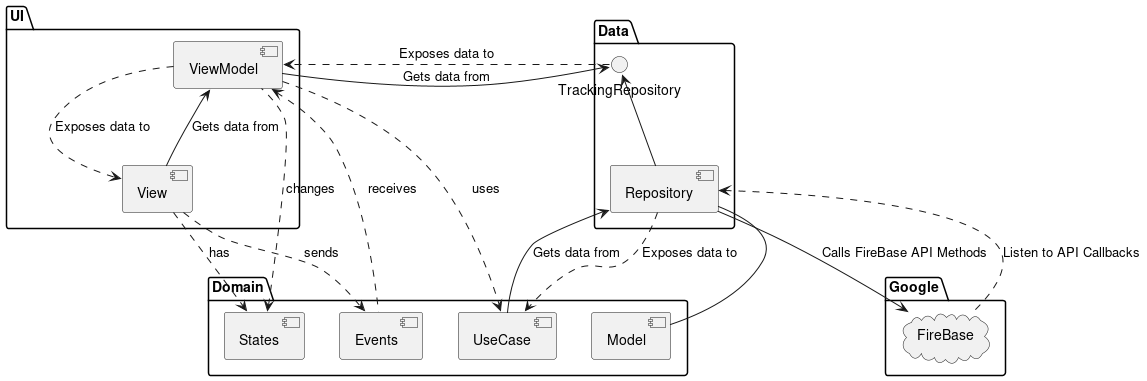

The diagram above was rendered by PlantUML. Its source (embedded in the PNG):
@startuml
package "UI" {
 [View]
 [ViewModel]
}

package "Domain" {
 [Model]
 [UseCase]
 [Events]
 [States]
}

package "Data" {
 [Repository] -u-> TrackingRepository
}

package "Google" {
 cloud FireBase
}

[View] --> [ViewModel] : "Gets data from"

[ViewModel] .> [View] : "Exposes data to"
[ViewModel] .d.> [UseCase] : "uses"
[ViewModel] -l-> [TrackingRepository] : "Gets data from"
[ViewModel] .l.> [States] : "changes"

[TrackingRepository] .r.> [ViewModel] : "Exposes data to"

[View] ..> [Events] : "sends"
[View] ..> [States] : "has"
[Events] .u.> [ViewModel] : "receives"

[UseCase] --> [Repository] : "Gets data from"
[Repository] ..> [UseCase] : "Exposes data to"

[Repository] -- [Model]

[Repository] -d-> FireBase : "Calls FireBase API Methods"
FireBase .u.> [Repository] : "Listen to API Callbacks"
@enduml